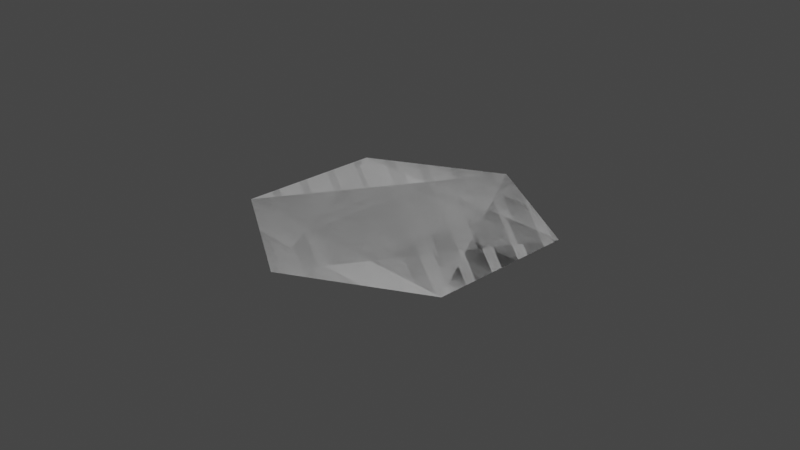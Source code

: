 # Source: Plattmaska_3.25cm_Unity2.blend  (saved by Blender 2.82.7; exported with 4.5.12 LTS)
import bpy
from mathutils import Matrix  # noqa: F401  (used for matrix-valued properties, if any)

bpy.ops.wm.read_factory_settings(use_empty=True)
scene = bpy.context.scene
scene.name = 'Scene'

# ---- collections
col_collection = bpy.data.collections.new('Collection'); scene.collection.children.link(col_collection)

# ---- world
world_world = bpy.data.worlds.new('World'); scene.world = world_world
world_world.use_nodes = True; world_world.node_tree.nodes.clear()
_N = world_world.node_tree.nodes; _L = world_world.node_tree.links
n0 = _N.new('ShaderNodeOutputWorld'); n0.name = 'World Output'; n0.location = (300, 300)
n1 = _N.new('ShaderNodeBackground'); n1.name = 'Background'; n1.location = (10, 300)
n1.inputs[0].default_value = (0.05088, 0.05088, 0.05088, 1.0)
_L.new(n1.outputs[0], n0.inputs[0])
n0.is_active_output = True
world_world.color = (0.05088, 0.05088, 0.05088)
world_world.use_sun_shadow = False
world_world.sun_shadow_jitter_overblur = 0.0

# ---- cameras
cam_camera = bpy.data.cameras.new('Camera')
cam_camera.clip_end = 100.0
cam_camera.ortho_scale = 7.314

# ---- lights
light_light = bpy.data.lights.new('Light', 'POINT')
light_light.transmission_factor = 0.0
light_light.energy = 1000.0
light_light.shadow_soft_size = 0.1
light_light.shadow_maximum_resolution = 0.006
light_light.use_absolute_resolution = True

# ---- meshes
me_cylinder = bpy.data.meshes.new('Cylinder')
me_cylinder.from_pydata([(0.0, -7.103e-08, -1.625), (0.0, -7.103e-08, -1.625), (1.407, -3.552e-08, -0.8125), (1.407, -3.552e-08, -0.8125), (1.407, 3.552e-08, 0.8125), (1.407, 3.552e-08, 0.8125), (-1.421e-07, 7.103e-08, 1.625), (-1.421e-07, 7.103e-08, 1.625), (-1.407, 3.552e-08, 0.8125), (-1.407, 3.552e-08, 0.8125), (-1.407, -3.552e-08, -0.8125), (-1.407, -3.552e-08, -0.8125)], [], [(0, 1, 3, 2), (2, 3, 5, 4), (4, 5, 7, 6), (6, 7, 9, 8), (3, 1, 11, 9, 7, 5), (8, 9, 11, 10), (10, 11, 1, 0), (0, 2, 4, 6, 8, 10)])
_uv = me_cylinder.uv_layers.new(name='UVMap')
_uv.uv.foreach_set('vector', [1.0, 0.5, 1.0, 1.0, 0.8333, 1.0, 0.8333, 0.5, 0.8333, 0.5, 0.8333, 1.0, 0.6667, 1.0, 0.6667, 0.5, 0.6667, 0.5, 0.6667, 1.0, 0.5, 1.0, 0.5, 0.5, 0.5, 0.5, 0.5, 1.0, 0.3333, 1.0, 0.3333, 0.5, 0.4578, 0.37, 0.25, 0.49, 0.04215, 0.37, 0.04215, 0.13, 0.25, 0.01, 0.4578, 0.13, 0.3333, 0.5, 0.3333, 1.0, 0.1667, 1.0, 0.1667, 0.5, 0.1667, 0.5, 0.1667, 1.0, -8.941e-08, 1.0, -8.941e-08, 0.5, 0.75, 0.49, 0.9578, 0.37, 0.9578, 0.13, 0.75, 0.01, 0.5422, 0.13, 0.5422, 0.37])
me_cylinder.use_remesh_fix_poles = True
me_cylinder.use_remesh_preserve_attributes = False
me_cylinder.use_mirror_vertex_groups = False
me_cylinder.update()

# ---- objects
ob_light = bpy.data.objects.new('Light', light_light)
ob_camera = bpy.data.objects.new('Camera', cam_camera)
ob_cylinder = bpy.data.objects.new('Cylinder', me_cylinder)

# ---- transforms, parenting, visibility, modifiers, constraints
ob_light.location = (4.076, 1.005, 5.904)
ob_light.rotation_euler = (0.6503, 0.05522, 1.866)
ob_light.lock_rotations_4d = False
ob_light.empty_display_type = 'ARROWS'
ob_light.color = (0.0, 0.0, 0.0, 0.0)
ob_light.lineart.crease_threshold = 0.0
ob_camera.location = (7.359, -6.926, 4.958)
ob_camera.rotation_euler = (1.109, 0.0, 0.8149)
ob_camera.lock_rotations_4d = False
ob_camera.empty_display_type = 'ARROWS'
ob_camera.color = (0.0, 0.0, 0.0, 0.0)
ob_camera.display_type = 'WIRE'
ob_camera.lineart.crease_threshold = 0.0
ob_cylinder.location = (0.0, 0.0, 0.0)
ob_cylinder.rotation_euler = (1.571, 0.0, 0.0)
ob_cylinder.lineart.crease_threshold = 0.0

# ---- collection membership
col_collection.objects.link(ob_light)
col_collection.objects.link(ob_camera)
col_collection.objects.link(ob_cylinder)

# ---- scene / render settings (as saved in the file)
scene.camera = ob_camera
scene.frame_start = 1; scene.frame_end = 250; scene.frame_set(1)
scene.render.engine = 'BLENDER_EEVEE_NEXT'
scene.cycles.use_denoising = False
scene.cycles.samples = 128
scene.cycles.sampling_pattern = 'TABULATED_SOBOL'
scene.cycles.use_adaptive_sampling = False
scene.cycles.use_light_tree = False
scene.view_settings.view_transform = 'Filmic'
bpy.context.view_layer.update()
